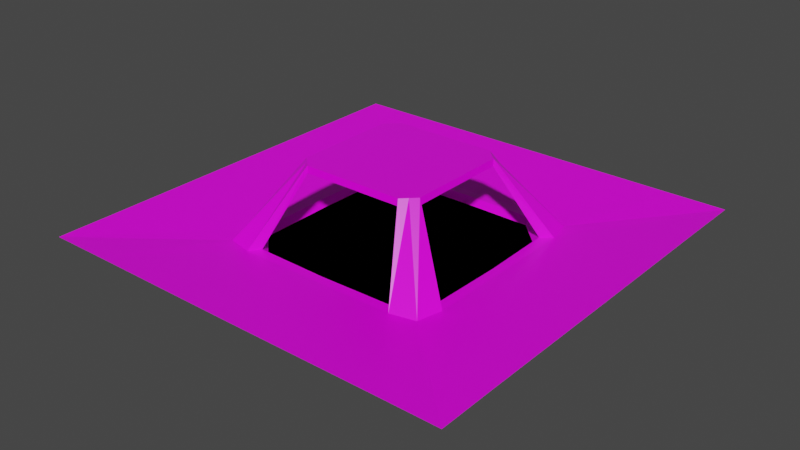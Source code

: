 # Source: hang_em_hub.blend  (saved by Blender 2.90.8; exported with 4.5.12 LTS)
import bpy
from mathutils import Matrix  # noqa: F401  (used for matrix-valued properties, if any)

bpy.ops.wm.read_factory_settings(use_empty=True)
scene = bpy.context.scene
scene.name = 'Scene'

# ---- collections
col_collection = bpy.data.collections.new('Collection'); scene.collection.children.link(col_collection)

# ---- images (referenced by path relative to the original .blend; pixels are not part of the script)
import os
ASSET_DIR = os.environ.get("B2B_ASSET_DIR", "")  # directory of the original .blend (textures are referenced by path, not embedded)
HERE = os.path.dirname(os.path.abspath(__file__))  # packed textures are extracted next to this script under _unpacked/

def load_image(name, relpath, width, height, colorspace="sRGB"):
    """Load a texture the original file referenced (path relative to the .blend, or extracted next to this script)."""
    p = next((c for c in (os.path.join(HERE, relpath), os.path.join(ASSET_DIR, relpath)) if relpath and os.path.exists(c)), "")
    if p:
        img = bpy.data.images.load(p, check_existing=True)
        img.name = name
    else:  # same state as the original file: an image datablock whose file is absent (Cycles renders it pink)
        img = bpy.data.images.new(name, width, height)
        img.source = "FILE"
        img.filepath = "//" + (relpath or name)
    img.colorspace_settings.name = colorspace
    return img
img_pallet_png = load_image('pallet.png', 'pallet.png', 1024, 1024, 'sRGB')

# ---- materials (node trees are filled in below, after node groups)
mat_material = bpy.data.materials.new('Material')
mat_material.alpha_threshold = 0.0
mat_material.use_transparent_shadow = False
mat_material.line_color = (0.0, 0.0, 0.0, 1.0)
mat_material_001 = bpy.data.materials.new('Material.001')
mat_material_001.use_transparent_shadow = False

# ---- material node trees
mat_material.use_nodes = True; mat_material.node_tree.nodes.clear()
_N = mat_material.node_tree.nodes; _L = mat_material.node_tree.links
n0 = _N.new('ShaderNodeOutputMaterial'); n0.name = 'Material Output'; n0.location = (300, 300)
n1 = _N.new('ShaderNodeBsdfPrincipled'); n1.name = 'Principled BSDF'; n1.location = (10, 300)
n1.distribution = 'GGX'
n1.subsurface_method = 'BURLEY'
n1.inputs[2].default_value = 0.4
n1.inputs[3].default_value = 1.45
n1.inputs[27].default_value = (0.0, 0.0, 0.0, 1.0)
n1.inputs[28].default_value = 1.0
n2 = _N.new('ShaderNodeTexImage'); n2.name = 'Image Texture'; n2.location = (-436, 170)
n2.image = img_pallet_png
_L.new(n1.outputs[0], n0.inputs[0])
_L.new(n2.outputs[0], n1.inputs[0])
n0.is_active_output = True
mat_material_001.use_nodes = True; mat_material_001.node_tree.nodes.clear()
_N = mat_material_001.node_tree.nodes; _L = mat_material_001.node_tree.links
n0 = _N.new('ShaderNodeBsdfPrincipled'); n0.name = 'Principled BSDF'; n0.location = (10, 300)
n0.distribution = 'GGX'
n0.subsurface_method = 'BURLEY'
n0.inputs[0].default_value = (0.0, 0.0, 0.0, 1.0)
n0.inputs[2].default_value = 1.0
n0.inputs[3].default_value = 1.45
n0.inputs[13].default_value = 0.0
n0.inputs[27].default_value = (0.0, 0.0, 0.0, 1.0)
n0.inputs[28].default_value = 1.0
n1 = _N.new('ShaderNodeOutputMaterial'); n1.name = 'Material Output'; n1.location = (300, 300)
_L.new(n0.outputs[0], n1.inputs[0])
n1.is_active_output = True

# ---- world
world_world = bpy.data.worlds.new('World'); scene.world = world_world
world_world.use_nodes = True; world_world.node_tree.nodes.clear()
_N = world_world.node_tree.nodes; _L = world_world.node_tree.links
n0 = _N.new('ShaderNodeOutputWorld'); n0.name = 'World Output'; n0.location = (300, 300)
n1 = _N.new('ShaderNodeBackground'); n1.name = 'Background'; n1.location = (10, 300)
n1.inputs[0].default_value = (0.05088, 0.05088, 0.05088, 1.0)
_L.new(n1.outputs[0], n0.inputs[0])
n0.is_active_output = True
world_world.color = (0.05088, 0.05088, 0.05088)
world_world.use_sun_shadow = False
world_world.sun_shadow_jitter_overblur = 0.0

# ---- meshes
me_cube = bpy.data.meshes.new('Cube')
me_cube.from_pydata([(2.986, -2.394, 2.994), (2.986, -2.394, 2.662), (2.385, -2.986, 2.994), (2.385, -2.986, 2.662), (2.385, -2.394, 2.662), (2.385, -2.394, 2.994), (3.954, -3.17, -1.465), (3.954, -3.17, -1.565), (3.159, -3.954, -1.465), (3.159, -3.954, -1.565), (3.159, -3.17, -1.804), (2.154, -2.162, -1.895), (3.446, -4.753, -0.4846), (4.75, -3.463, -0.4846), (5.252, -3.828, -0.4802), (3.81, -5.255, -0.4802), (2.686, -2.69, 2.994), (3.557, -3.562, -1.565), (4.98, -4.992, -0.4802), (7.292, -9.974, -7.451e-09), (3.415, -4.667, -0.5897), (4.665, -3.431, -0.5897), (9.989, -7.337, -7.451e-09), (10.0, -9.978, 5.215e-08), (0.0, -2.986, 2.994), (0.0, -2.986, 2.662), (0.0, -2.394, 2.662), (-2.986, -2.394, 2.994), (0.0, -2.394, 2.994), (-2.986, -2.394, 2.662), (-2.385, -2.986, 2.994), (-2.385, -2.986, 2.662), (-2.385, -2.394, 2.662), (-2.385, -2.394, 2.994), (0.0, -3.954, -1.465), (0.0, -3.954, -1.565), (0.0, -3.17, -1.804), (-3.954, -3.17, -1.465), (0.0, -2.162, -1.895), (-3.954, -3.17, -1.565), (-3.159, -3.954, -1.465), (-3.159, -3.954, -1.565), (-3.159, -3.17, -1.804), (-2.154, -2.162, -1.895), (0.0, -5.265, -0.4802), (0.0, -4.826, -0.4846), (-3.446, -4.753, -0.4846), (-4.75, -3.463, -0.4846), (-5.252, -3.828, -0.4802), (-3.81, -5.255, -0.4802), (-2.686, -2.69, 2.994), (-3.557, -3.562, -1.565), (-4.98, -4.992, -0.4802), (0.0, -9.992, -7.451e-09), (-7.292, -9.974, -7.451e-09), (-3.415, -4.667, -0.5897), (-4.665, -3.431, -0.5897), (-9.989, -7.337, -7.451e-09), (0.0, -4.733, -0.5897), (-10.0, -9.978, 5.215e-08), (2.986, 0.0, 2.994), (2.986, 0.0, 2.662), (3.954, 0.0, -1.565), (3.954, 0.0, -1.465), (2.986, 2.394, 2.994), (2.986, 2.394, 2.662), (2.385, 0.0, 2.662), (2.385, 2.986, 2.994), (2.385, 2.986, 2.662), (2.385, 0.0, 2.994), (2.385, 2.394, 2.662), (2.385, 2.394, 2.994), (3.954, 3.17, -1.465), (3.954, 3.17, -1.565), (3.159, 0.0, -1.804), (3.159, 3.954, -1.465), (3.159, 3.954, -1.565), (2.154, 0.0, -1.895), (3.159, 3.17, -1.804), (2.154, 2.162, -1.895), (4.826, 0.0, -0.4846), (5.268, 0.0, -0.4802), (3.446, 4.753, -0.4846), (4.75, 3.463, -0.4846), (5.252, 3.828, -0.4802), (3.81, 5.255, -0.4802), (2.686, 2.69, 2.994), (3.557, 3.562, -1.565), (4.98, 4.992, -0.4802), (7.292, 9.974, -7.451e-09), (4.733, 0.0, -0.5897), (9.998, 0.0, -7.451e-09), (3.415, 4.667, -0.5897), (4.665, 3.431, -0.5897), (9.989, 7.337, -7.451e-09), (10.0, 9.978, 5.215e-08), (-2.986, 0.0, 2.994), (-2.986, 0.0, 2.662), (-3.954, 0.0, -1.565), (-3.954, 0.0, -1.465), (0.0, 0.0, 2.994), (0.0, 0.0, 2.662), (0.0, 2.986, 2.994), (0.0, 2.986, 2.662), (0.0, 2.394, 2.662), (-2.986, 2.394, 2.994), (0.0, 2.394, 2.994), (-2.986, 2.394, 2.662), (-2.385, 0.0, 2.662), (-2.385, 2.986, 2.994), (-2.385, 2.986, 2.662), (-2.385, 0.0, 2.994), (-2.385, 2.394, 2.662), (-2.385, 2.394, 2.994), (0.0, 0.0, -3.084), (0.0, 0.0, -3.184), (0.0, 3.954, -1.465), (0.0, 3.954, -1.565), (0.0, 3.17, -1.804), (-3.954, 3.17, -1.465), (0.0, 2.162, -1.895), (-3.954, 3.17, -1.565), (-3.159, 0.0, -1.804), (-3.159, 3.954, -1.465), (-3.159, 3.954, -1.565), (-2.154, 0.0, -1.895), (-3.159, 3.17, -1.804), (-2.154, 2.162, -1.895), (-4.826, 0.0, -0.4846), (-5.268, 0.0, -0.4802), (0.0, 5.265, -0.4802), (0.0, 4.826, -0.4846), (-3.446, 4.753, -0.4846), (-4.75, 3.463, -0.4846), (-5.252, 3.828, -0.4802), (-3.81, 5.255, -0.4802), (-2.686, 2.69, 2.994), (-3.557, 3.562, -1.565), (-4.98, 4.992, -0.4802), (0.0, 9.992, -7.451e-09), (-7.292, 9.974, -7.451e-09), (-4.733, 0.0, -0.5897), (-9.998, 0.0, -7.451e-09), (-3.415, 4.667, -0.5897), (-4.665, 3.431, -0.5897), (-9.989, 7.337, -7.451e-09), (0.0, 4.733, -0.5897), (-10.0, 9.978, 5.215e-08)], [], [(5, 28, 24, 2), (3, 2, 24, 25), (3, 4, 1), (21, 20, 12, 13), (61, 60, 0, 1), (66, 61, 1, 4), (69, 100, 28, 5), (60, 69, 5, 0), (101, 66, 4, 26), (26, 4, 3, 25), (11, 38, 34, 8), (0, 5, 2, 16), (9, 10, 7, 17), (74, 62, 7, 10), (77, 114, 38, 11), (63, 77, 11, 6), (115, 74, 10, 36), (36, 10, 9, 35), (6, 11, 8), (53, 19, 15, 44), (15, 12, 45, 44), (81, 80, 13, 14), (2, 3, 12, 15), (23, 22, 14, 18), (90, 21, 13, 80), (22, 91, 81, 14), (20, 58, 45, 12), (3, 1, 13, 12), (1, 0, 14, 13), (16, 2, 15, 18), (0, 16, 18, 14), (19, 23, 18, 15), (9, 17, 23, 19), (8, 34, 58, 20), (7, 62, 91, 22), (63, 6, 21, 90), (17, 7, 22, 23), (35, 9, 19, 53), (6, 8, 20, 21), (33, 30, 24, 28), (31, 25, 24, 30), (26, 101, 100, 28), (31, 29, 32), (56, 47, 46, 55), (97, 29, 27, 96), (108, 32, 29, 97), (25, 26, 28, 24), (111, 33, 28, 100), (96, 27, 33, 111), (101, 26, 32, 108), (26, 25, 31, 32), (43, 40, 34, 38), (27, 50, 30, 33), (36, 115, 114, 38), (41, 51, 39, 42), (122, 42, 39, 98), (35, 36, 38, 34), (125, 43, 38, 114), (99, 37, 43, 125), (115, 36, 42, 122), (36, 35, 41, 42), (37, 40, 43), (53, 44, 49, 54), (49, 44, 45, 46), (129, 48, 47, 128), (30, 49, 46, 31), (59, 52, 48, 57), (141, 128, 47, 56), (57, 48, 129, 142), (55, 46, 45, 58), (58, 45, 44, 53), (31, 46, 47, 29), (29, 47, 48, 27), (50, 52, 49, 30), (27, 48, 52, 50), (54, 49, 52, 59), (41, 54, 59, 51), (34, 58, 53, 35), (40, 55, 58, 34), (39, 57, 142, 98), (99, 141, 56, 37), (51, 59, 57, 39), (35, 53, 54, 41), (37, 56, 55, 40), (71, 67, 102, 106), (68, 103, 102, 67), (68, 65, 70), (93, 83, 82, 92), (66, 61, 60, 69), (61, 65, 64, 60), (66, 70, 65, 61), (69, 71, 106, 100), (60, 64, 71, 69), (101, 104, 70, 66), (101, 66, 69, 100), (104, 103, 68, 70), (79, 75, 116, 120), (64, 86, 67, 71), (76, 87, 73, 78), (74, 62, 63, 77), (91, 81, 80, 90), (74, 78, 73, 62), (77, 79, 120, 114), (63, 72, 79, 77), (115, 118, 78, 74), (115, 74, 77, 114), (118, 117, 76, 78), (72, 75, 79), (139, 130, 85, 89), (85, 130, 131, 82), (81, 84, 83, 80), (67, 85, 82, 68), (95, 88, 84, 94), (90, 80, 83, 93), (94, 84, 81, 91), (92, 82, 131, 146), (68, 82, 83, 65), (65, 83, 84, 64), (86, 88, 85, 67), (64, 84, 88, 86), (89, 85, 88, 95), (76, 89, 95, 87), (75, 92, 146, 116), (73, 94, 91, 62), (63, 90, 93, 72), (87, 95, 94, 73), (117, 139, 89, 76), (62, 91, 90, 63), (72, 93, 92, 75), (113, 106, 102, 109), (110, 109, 102, 103), (104, 106, 100, 101), (110, 112, 107), (144, 143, 132, 133), (108, 111, 96, 97), (97, 96, 105, 107), (108, 97, 107, 112), (103, 102, 106, 104), (111, 100, 106, 113), (96, 111, 113, 105), (101, 108, 112, 104), (101, 100, 111, 108), (104, 112, 110, 103), (127, 120, 116, 123), (105, 113, 109, 136), (118, 120, 114, 115), (124, 126, 121, 137), (122, 125, 99, 98), (142, 141, 128, 129), (122, 98, 121, 126), (117, 116, 120, 118), (125, 114, 120, 127), (99, 125, 127, 119), (115, 122, 126, 118), (115, 114, 125, 122), (118, 126, 124, 117), (119, 127, 123), (139, 140, 135, 130), (135, 132, 131, 130), (129, 128, 133, 134), (109, 110, 132, 135), (147, 145, 134, 138), (141, 144, 133, 128), (145, 142, 129, 134), (143, 146, 131, 132), (146, 139, 130, 131), (110, 107, 133, 132), (107, 105, 134, 133), (136, 109, 135, 138), (105, 136, 138, 134), (140, 147, 138, 135), (124, 137, 147, 140), (116, 117, 139, 146), (123, 116, 146, 143), (121, 98, 142, 145), (99, 119, 144, 141), (137, 121, 145, 147), (117, 124, 140, 139), (98, 99, 141, 142), (119, 123, 143, 144)])
_uv = me_cube.uv_layers.new(name='UVMap')
_uv.uv.foreach_set('vector', [0.1242, 0.04229, 0.1242, 0.04229, 0.1242, 0.04229, 0.1242, 0.04229, 0.1242, 0.04229, 0.1242, 0.04229, 0.1242, 0.04229, 0.1242, 0.04229, 0.1242, 0.04229, 0.1242, 0.04229, 0.1242, 0.04229, 0.1671, 0.1407, 0.1671, 0.1407, 0.1671, 0.1407, 0.1671, 0.1407, 0.1242, 0.04229, 0.1242, 0.04229, 0.1242, 0.04229, 0.1242, 0.04229, 0.1242, 0.04229, 0.1242, 0.04229, 0.1242, 0.04229, 0.1242, 0.04229, 0.1242, 0.04229, 0.1242, 0.04229, 0.1242, 0.04229, 0.1242, 0.04229, 0.1242, 0.04229, 0.1242, 0.04229, 0.1242, 0.04229, 0.1242, 0.04229, 0.1242, 0.04229, 0.1242, 0.04229, 0.1242, 0.04229, 0.1242, 0.04229, 0.1242, 0.04229, 0.1242, 0.04229, 0.1242, 0.04229, 0.1242, 0.04229, 0.5, 0.5, 0.5, 0.5, 0.5, 0.5, 0.5, 0.5, 0.1242, 0.04229, 0.1242, 0.04229, 0.1242, 0.04229, 0.1242, 0.04229, 0.5, 0.5, 0.5, 0.5, 0.5, 0.5, 0.5, 0.5, 0.5, 0.5, 0.5, 0.5, 0.5, 0.5, 0.5, 0.5, 0.5, 0.5, 0.5, 0.5, 0.5, 0.5, 0.5, 0.5, 0.5, 0.5, 0.5, 0.5, 0.5, 0.5, 0.5, 0.5, 0.5, 0.5, 0.5, 0.5, 0.5, 0.5, 0.5, 0.5, 0.5, 0.5, 0.5, 0.5, 0.5, 0.5, 0.5, 0.5, 0.5, 0.5, 0.5, 0.5, 0.5, 0.5, 0.05258, 0.4262, 0.05258, 0.4262, 0.05258, 0.4262, 0.05258, 0.4262, 0.1671, 0.1407, 0.1671, 0.1407, 0.1671, 0.1407, 0.1671, 0.1407, 0.1671, 0.1407, 0.1671, 0.1407, 0.1671, 0.1407, 0.1671, 0.1407, 0.05616, 0.1555, 0.05616, 0.1555, 0.05616, 0.1555, 0.05616, 0.1555, 0.2387, 0.8544, 0.2387, 0.8544, 0.2387, 0.8544, 0.2387, 0.8544, 0.1671, 0.1407, 0.1671, 0.1407, 0.1671, 0.1407, 0.1671, 0.1407, 0.05258, 0.4262, 0.05258, 0.4262, 0.05258, 0.4262, 0.05258, 0.4262, 0.1671, 0.1407, 0.1671, 0.1407, 0.1671, 0.1407, 0.1671, 0.1407, 0.05616, 0.1555, 0.05616, 0.1555, 0.05616, 0.1555, 0.05616, 0.1555, 0.05616, 0.1555, 0.05616, 0.1555, 0.05616, 0.1555, 0.05616, 0.1555, 0.05616, 0.1555, 0.05616, 0.1555, 0.05616, 0.1555, 0.05616, 0.1555, 0.05616, 0.1555, 0.05616, 0.1555, 0.05616, 0.1555, 0.05616, 0.1555, 0.2387, 0.8544, 0.2387, 0.8544, 0.2387, 0.8544, 0.2387, 0.8544, 0.5, 0.5, 0.5, 0.5, 0.5, 0.5, 0.5, 0.5, 0.0669, 0.4311, 0.0669, 0.4311, 0.0669, 0.4311, 0.0669, 0.4311, 0.5, 0.5, 0.5, 0.5, 0.5, 0.5, 0.5, 0.5, 0.0669, 0.4311, 0.0669, 0.4311, 0.0669, 0.4311, 0.0669, 0.4311, 0.5, 0.5, 0.5, 0.5, 0.5, 0.5, 0.5, 0.5, 0.5, 0.5, 0.5, 0.5, 0.5, 0.5, 0.5, 0.5, 0.0669, 0.4311, 0.0669, 0.4311, 0.0669, 0.4311, 0.0669, 0.4311, 0.1242, 0.04229, 0.1242, 0.04229, 0.1242, 0.04229, 0.1242, 0.04229, 0.1242, 0.04229, 0.1242, 0.04229, 0.1242, 0.04229, 0.1242, 0.04229, 0.5, 0.5, 0.5, 0.5, 0.5, 0.5, 0.5, 0.5, 0.1242, 0.04229, 0.1242, 0.04229, 0.1242, 0.04229, 0.1671, 0.1407, 0.1671, 0.1407, 0.1671, 0.1407, 0.1671, 0.1407, 0.1242, 0.04229, 0.1242, 0.04229, 0.1242, 0.04229, 0.1242, 0.04229, 0.1242, 0.04229, 0.1242, 0.04229, 0.1242, 0.04229, 0.1242, 0.04229, 0.5, 0.5, 0.5, 0.5, 0.5, 0.5, 0.5, 0.5, 0.1242, 0.04229, 0.1242, 0.04229, 0.1242, 0.04229, 0.1242, 0.04229, 0.1242, 0.04229, 0.1242, 0.04229, 0.1242, 0.04229, 0.1242, 0.04229, 0.1242, 0.04229, 0.1242, 0.04229, 0.1242, 0.04229, 0.1242, 0.04229, 0.1242, 0.04229, 0.1242, 0.04229, 0.1242, 0.04229, 0.1242, 0.04229, 0.5, 0.5, 0.5, 0.5, 0.5, 0.5, 0.5, 0.5, 0.1242, 0.04229, 0.1242, 0.04229, 0.1242, 0.04229, 0.1242, 0.04229, 0.5, 0.5, 0.5, 0.5, 0.5, 0.5, 0.5, 0.5, 0.5, 0.5, 0.5, 0.5, 0.5, 0.5, 0.5, 0.5, 0.5, 0.5, 0.5, 0.5, 0.5, 0.5, 0.5, 0.5, 0.5, 0.5, 0.5, 0.5, 0.5, 0.5, 0.5, 0.5, 0.5, 0.5, 0.5, 0.5, 0.5, 0.5, 0.5, 0.5, 0.5, 0.5, 0.5, 0.5, 0.5, 0.5, 0.5, 0.5, 0.5, 0.5, 0.5, 0.5, 0.5, 0.5, 0.5, 0.5, 0.5, 0.5, 0.5, 0.5, 0.5, 0.5, 0.5, 0.5, 0.5, 0.5, 0.5, 0.5, 0.5, 0.5, 0.05258, 0.4262, 0.05258, 0.4262, 0.05258, 0.4262, 0.05258, 0.4262, 0.1671, 0.1407, 0.1671, 0.1407, 0.1671, 0.1407, 0.1671, 0.1407, 0.1671, 0.1407, 0.1671, 0.1407, 0.1671, 0.1407, 0.1671, 0.1407, 0.05616, 0.1555, 0.05616, 0.1555, 0.05616, 0.1555, 0.05616, 0.1555, 0.2387, 0.8544, 0.2387, 0.8544, 0.2387, 0.8544, 0.2387, 0.8544, 0.1671, 0.1407, 0.1671, 0.1407, 0.1671, 0.1407, 0.1671, 0.1407, 0.05258, 0.4262, 0.05258, 0.4262, 0.05258, 0.4262, 0.05258, 0.4262, 0.1671, 0.1407, 0.1671, 0.1407, 0.1671, 0.1407, 0.1671, 0.1407, 0.5, 0.5, 0.5, 0.5, 0.5, 0.5, 0.5, 0.5, 0.05616, 0.1555, 0.05616, 0.1555, 0.05616, 0.1555, 0.05616, 0.1555, 0.05616, 0.1555, 0.05616, 0.1555, 0.05616, 0.1555, 0.05616, 0.1555, 0.05616, 0.1555, 0.05616, 0.1555, 0.05616, 0.1555, 0.05616, 0.1555, 0.05616, 0.1555, 0.05616, 0.1555, 0.05616, 0.1555, 0.05616, 0.1555, 0.2387, 0.8544, 0.2387, 0.8544, 0.2387, 0.8544, 0.2387, 0.8544, 0.5, 0.5, 0.5, 0.5, 0.5, 0.5, 0.5, 0.5, 0.5, 0.5, 0.5, 0.5, 0.5, 0.5, 0.5, 0.5, 0.0669, 0.4311, 0.0669, 0.4311, 0.0669, 0.4311, 0.0669, 0.4311, 0.5, 0.5, 0.5, 0.5, 0.5, 0.5, 0.5, 0.5, 0.0669, 0.4311, 0.0669, 0.4311, 0.0669, 0.4311, 0.0669, 0.4311, 0.5, 0.5, 0.5, 0.5, 0.5, 0.5, 0.5, 0.5, 0.5, 0.5, 0.5, 0.5, 0.5, 0.5, 0.5, 0.5, 0.0669, 0.4311, 0.0669, 0.4311, 0.0669, 0.4311, 0.0669, 0.4311, 0.1242, 0.04229, 0.1242, 0.04229, 0.1242, 0.04229, 0.1242, 0.04229, 0.1242, 0.04229, 0.1242, 0.04229, 0.1242, 0.04229, 0.1242, 0.04229, 0.1242, 0.04229, 0.1242, 0.04229, 0.1242, 0.04229, 0.1671, 0.1407, 0.1671, 0.1407, 0.1671, 0.1407, 0.1671, 0.1407, 0.5, 0.5, 0.5, 0.5, 0.5, 0.5, 0.5, 0.5, 0.1242, 0.04229, 0.1242, 0.04229, 0.1242, 0.04229, 0.1242, 0.04229, 0.1242, 0.04229, 0.1242, 0.04229, 0.1242, 0.04229, 0.1242, 0.04229, 0.1242, 0.04229, 0.1242, 0.04229, 0.1242, 0.04229, 0.1242, 0.04229, 0.1242, 0.04229, 0.1242, 0.04229, 0.1242, 0.04229, 0.1242, 0.04229, 0.1242, 0.04229, 0.1242, 0.04229, 0.1242, 0.04229, 0.1242, 0.04229, 0.5, 0.5, 0.5, 0.5, 0.5, 0.5, 0.5, 0.5, 0.1242, 0.04229, 0.1242, 0.04229, 0.1242, 0.04229, 0.1242, 0.04229, 0.5, 0.5, 0.5, 0.5, 0.5, 0.5, 0.5, 0.5, 0.1242, 0.04229, 0.1242, 0.04229, 0.1242, 0.04229, 0.1242, 0.04229, 0.5, 0.5, 0.5, 0.5, 0.5, 0.5, 0.5, 0.5, 0.5, 0.5, 0.5, 0.5, 0.5, 0.5, 0.5, 0.5, 0.5, 0.5, 0.5, 0.5, 0.5, 0.5, 0.5, 0.5, 0.5, 0.5, 0.5, 0.5, 0.5, 0.5, 0.5, 0.5, 0.5, 0.5, 0.5, 0.5, 0.5, 0.5, 0.5, 0.5, 0.5, 0.5, 0.5, 0.5, 0.5, 0.5, 0.5, 0.5, 0.5, 0.5, 0.5, 0.5, 0.5, 0.5, 0.5, 0.5, 0.5, 0.5, 0.5, 0.5, 0.5, 0.5, 0.5, 0.5, 0.5, 0.5, 0.5, 0.5, 0.5, 0.5, 0.5, 0.5, 0.5, 0.5, 0.5, 0.5, 0.5, 0.5, 0.05258, 0.4262, 0.05258, 0.4262, 0.05258, 0.4262, 0.05258, 0.4262, 0.1671, 0.1407, 0.1671, 0.1407, 0.1671, 0.1407, 0.1671, 0.1407, 0.1671, 0.1407, 0.1671, 0.1407, 0.1671, 0.1407, 0.1671, 0.1407, 0.05616, 0.1555, 0.05616, 0.1555, 0.05616, 0.1555, 0.05616, 0.1555, 0.2387, 0.8544, 0.2387, 0.8544, 0.2387, 0.8544, 0.2387, 0.8544, 0.1671, 0.1407, 0.1671, 0.1407, 0.1671, 0.1407, 0.1671, 0.1407, 0.05258, 0.4262, 0.05258, 0.4262, 0.05258, 0.4262, 0.05258, 0.4262, 0.1671, 0.1407, 0.1671, 0.1407, 0.1671, 0.1407, 0.1671, 0.1407, 0.05616, 0.1555, 0.05616, 0.1555, 0.05616, 0.1555, 0.05616, 0.1555, 0.05616, 0.1555, 0.05616, 0.1555, 0.05616, 0.1555, 0.05616, 0.1555, 0.05616, 0.1555, 0.05616, 0.1555, 0.05616, 0.1555, 0.05616, 0.1555, 0.05616, 0.1555, 0.05616, 0.1555, 0.05616, 0.1555, 0.05616, 0.1555, 0.2387, 0.8544, 0.2387, 0.8544, 0.2387, 0.8544, 0.2387, 0.8544, 0.5, 0.5, 0.5, 0.5, 0.5, 0.5, 0.5, 0.5, 0.0669, 0.4311, 0.0669, 0.4311, 0.0669, 0.4311, 0.0669, 0.4311, 0.5, 0.5, 0.5, 0.5, 0.5, 0.5, 0.5, 0.5, 0.0669, 0.4311, 0.0669, 0.4311, 0.0669, 0.4311, 0.0669, 0.4311, 0.5, 0.5, 0.5, 0.5, 0.5, 0.5, 0.5, 0.5, 0.5, 0.5, 0.5, 0.5, 0.5, 0.5, 0.5, 0.5, 0.5, 0.5, 0.5, 0.5, 0.5, 0.5, 0.5, 0.5, 0.0669, 0.4311, 0.0669, 0.4311, 0.0669, 0.4311, 0.0669, 0.4311, 0.1242, 0.04229, 0.1242, 0.04229, 0.1242, 0.04229, 0.1242, 0.04229, 0.1242, 0.04229, 0.1242, 0.04229, 0.1242, 0.04229, 0.1242, 0.04229, 0.5, 0.5, 0.5, 0.5, 0.5, 0.5, 0.5, 0.5, 0.1242, 0.04229, 0.1242, 0.04229, 0.1242, 0.04229, 0.1671, 0.1407, 0.1671, 0.1407, 0.1671, 0.1407, 0.1671, 0.1407, 0.5, 0.5, 0.5, 0.5, 0.5, 0.5, 0.5, 0.5, 0.1242, 0.04229, 0.1242, 0.04229, 0.1242, 0.04229, 0.1242, 0.04229, 0.1242, 0.04229, 0.1242, 0.04229, 0.1242, 0.04229, 0.1242, 0.04229, 0.5, 0.5, 0.5, 0.5, 0.5, 0.5, 0.5, 0.5, 0.1242, 0.04229, 0.1242, 0.04229, 0.1242, 0.04229, 0.1242, 0.04229, 0.1242, 0.04229, 0.1242, 0.04229, 0.1242, 0.04229, 0.1242, 0.04229, 0.1242, 0.04229, 0.1242, 0.04229, 0.1242, 0.04229, 0.1242, 0.04229, 0.5, 0.5, 0.5, 0.5, 0.5, 0.5, 0.5, 0.5, 0.1242, 0.04229, 0.1242, 0.04229, 0.1242, 0.04229, 0.1242, 0.04229, 0.5, 0.5, 0.5, 0.5, 0.5, 0.5, 0.5, 0.5, 0.1242, 0.04229, 0.1242, 0.04229, 0.1242, 0.04229, 0.1242, 0.04229, 0.5, 0.5, 0.5, 0.5, 0.5, 0.5, 0.5, 0.5, 0.5, 0.5, 0.5, 0.5, 0.5, 0.5, 0.5, 0.5, 0.5, 0.5, 0.5, 0.5, 0.5, 0.5, 0.5, 0.5, 0.5, 0.5, 0.5, 0.5, 0.5, 0.5, 0.5, 0.5, 0.5, 0.5, 0.5, 0.5, 0.5, 0.5, 0.5, 0.5, 0.5, 0.5, 0.5, 0.5, 0.5, 0.5, 0.5, 0.5, 0.5, 0.5, 0.5, 0.5, 0.5, 0.5, 0.5, 0.5, 0.5, 0.5, 0.5, 0.5, 0.5, 0.5, 0.5, 0.5, 0.5, 0.5, 0.5, 0.5, 0.5, 0.5, 0.5, 0.5, 0.5, 0.5, 0.5, 0.5, 0.5, 0.5, 0.5, 0.5, 0.5, 0.5, 0.5, 0.5, 0.5, 0.5, 0.5, 0.5, 0.5, 0.5, 0.5, 0.5, 0.5, 0.5, 0.05258, 0.4262, 0.05258, 0.4262, 0.05258, 0.4262, 0.05258, 0.4262, 0.1671, 0.1407, 0.1671, 0.1407, 0.1671, 0.1407, 0.1671, 0.1407, 0.1671, 0.1407, 0.1671, 0.1407, 0.1671, 0.1407, 0.1671, 0.1407, 0.05616, 0.1555, 0.05616, 0.1555, 0.05616, 0.1555, 0.05616, 0.1555, 0.2387, 0.8544, 0.2387, 0.8544, 0.2387, 0.8544, 0.2387, 0.8544, 0.1671, 0.1407, 0.1671, 0.1407, 0.1671, 0.1407, 0.1671, 0.1407, 0.05258, 0.4262, 0.05258, 0.4262, 0.05258, 0.4262, 0.05258, 0.4262, 0.1671, 0.1407, 0.1671, 0.1407, 0.1671, 0.1407, 0.1671, 0.1407, 0.5, 0.5, 0.5, 0.5, 0.5, 0.5, 0.5, 0.5, 0.05616, 0.1555, 0.05616, 0.1555, 0.05616, 0.1555, 0.05616, 0.1555, 0.05616, 0.1555, 0.05616, 0.1555, 0.05616, 0.1555, 0.05616, 0.1555, 0.05616, 0.1555, 0.05616, 0.1555, 0.05616, 0.1555, 0.05616, 0.1555, 0.05616, 0.1555, 0.05616, 0.1555, 0.05616, 0.1555, 0.05616, 0.1555, 0.2387, 0.8544, 0.2387, 0.8544, 0.2387, 0.8544, 0.2387, 0.8544, 0.5, 0.5, 0.5, 0.5, 0.5, 0.5, 0.5, 0.5, 0.5, 0.5, 0.5, 0.5, 0.5, 0.5, 0.5, 0.5, 0.0669, 0.4311, 0.0669, 0.4311, 0.0669, 0.4311, 0.0669, 0.4311, 0.5, 0.5, 0.5, 0.5, 0.5, 0.5, 0.5, 0.5, 0.0669, 0.4311, 0.0669, 0.4311, 0.0669, 0.4311, 0.0669, 0.4311, 0.5, 0.5, 0.5, 0.5, 0.5, 0.5, 0.5, 0.5, 0.5, 0.5, 0.5, 0.5, 0.5, 0.5, 0.5, 0.5, 0.5, 0.5, 0.5, 0.5, 0.5, 0.5, 0.5, 0.5, 0.0669, 0.4311, 0.0669, 0.4311, 0.0669, 0.4311, 0.0669, 0.4311])
me_cube.materials.append(mat_material)
me_cube.use_remesh_preserve_volume = False
me_cube.use_remesh_preserve_attributes = False
me_cube.use_mirror_vertex_groups = False
me_cube.update()
me_plane = bpy.data.meshes.new('Plane')
me_plane.from_pydata([(-1.0, -1.0, 0.0), (1.0, -1.0, 0.0), (-1.0, 1.0, 0.0), (1.0, 1.0, 0.0)], [], [(0, 1, 3, 2)])
_uv = me_plane.uv_layers.new(name='UVMap')
_uv.uv.foreach_set('vector', [0.0, 0.0, 1.0, 0.0, 1.0, 1.0, 0.0, 1.0])
me_plane.materials.append(mat_material_001)
me_plane.use_remesh_fix_poles = True
me_plane.use_remesh_preserve_attributes = False
me_plane.use_mirror_vertex_groups = False
me_plane.update()

# ---- objects
ob_hub_collector = bpy.data.objects.new('hub collector', me_cube)
ob_screen = bpy.data.objects.new('screen', me_plane)

# ---- transforms, parenting, visibility, modifiers, constraints
ob_hub_collector.location = (0.0, 0.0, 0.0)
ob_hub_collector.lock_rotations_4d = False
ob_hub_collector.empty_display_type = 'ARROWS'
ob_hub_collector.lineart.crease_threshold = 0.0
ob_screen.location = (0.0, 0.0, -0.7755)
ob_screen.scale = (6.963, 6.963, 6.963)
ob_screen.lineart.crease_threshold = 0.0

# ---- collection membership
col_collection.objects.link(ob_hub_collector)
col_collection.objects.link(ob_screen)

# ---- scene / render settings (as saved in the file)
scene.frame_start = 1; scene.frame_end = 250; scene.frame_set(24)
scene.render.engine = 'BLENDER_EEVEE_NEXT'
scene.cycles.use_denoising = False
scene.cycles.samples = 128
scene.cycles.sampling_pattern = 'TABULATED_SOBOL'
scene.cycles.use_adaptive_sampling = False
scene.cycles.use_light_tree = False
scene.view_settings.view_transform = 'Filmic'
bpy.context.view_layer.update()

# ---- added for rendering (the .blend has no active camera and no usable light): camera, sun
cam_auto = bpy.data.cameras.new('AutoCamera')
cam_auto.lens = 50.0
cam_auto.sensor_width = 36.0
cam_auto.clip_end = 1000.0
ob_auto_camera = bpy.data.objects.new('AutoCamera', cam_auto)
scene.collection.objects.link(ob_auto_camera)
ob_auto_camera.location = (26.781, -32.1372, 21.3299)
ob_auto_camera.rotation_euler = (1.09748, -7.21219e-08, 0.694738)
scene.camera = ob_auto_camera
light_auto_sun = bpy.data.lights.new('AutoSun', 'SUN')
light_auto_sun.energy = 3.0
light_auto_sun.angle = 0.0523599
ob_auto_sun = bpy.data.objects.new('AutoSun', light_auto_sun)
scene.collection.objects.link(ob_auto_sun)
ob_auto_sun.rotation_euler = (0.872665, 0.174533, 0.523599)
bpy.context.view_layer.update()
